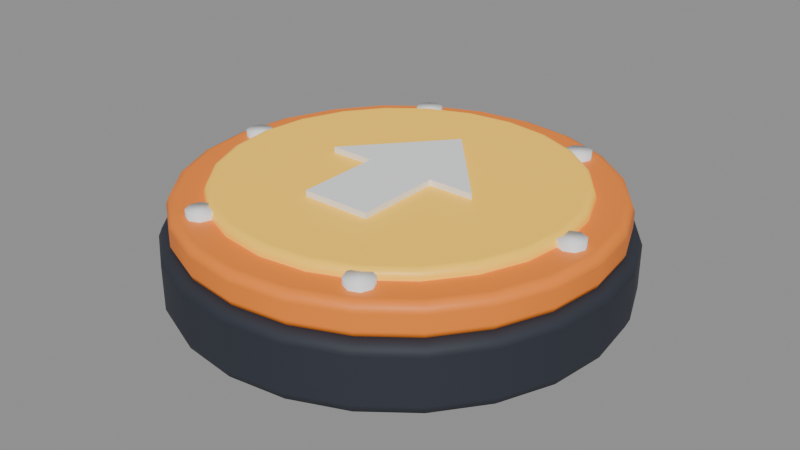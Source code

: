# Source: PROP_Trampoline.blend  (saved by Blender 5.2.45; exported with 4.5.12 LTS)
import bpy
from mathutils import Matrix  # noqa: F401  (used for matrix-valued properties, if any)

bpy.ops.wm.read_factory_settings(use_empty=True)
scene = bpy.context.scene
scene.name = 'Scene'

# ---- collections
col_prop_trampoline = bpy.data.collections.new('PROP_Trampoline'); scene.collection.children.link(col_prop_trampoline)

# ---- materials (node trees are filled in below, after node groups)
mat_m_dark = bpy.data.materials.new('M_Dark')
mat_m_dark.diffuse_color = (0.02315, 0.02843, 0.04231, 1.0)
mat_m_impulseorange = bpy.data.materials.new('M_ImpulseOrange')
mat_m_impulseorange.diffuse_color = (1.0, 0.2542, 0.02315, 1.0)
mat_m_impulseyellow = bpy.data.materials.new('M_ImpulseYellow')
mat_m_impulseyellow.diffuse_color = (1.0, 0.5841, 0.04519, 1.0)
mat_m_white = bpy.data.materials.new('M_White')
mat_m_white.diffuse_color = (0.9216, 0.9301, 0.9473, 1.0)

# ---- material node trees
mat_m_dark.use_nodes = True; mat_m_dark.node_tree.nodes.clear()
_N = mat_m_dark.node_tree.nodes; _L = mat_m_dark.node_tree.links
n0 = _N.new('ShaderNodeBsdfPrincipled'); n0.name = 'Principled BSDF'; n0.location = (-200, 100)
n0.inputs[0].default_value = (0.02315, 0.02843, 0.04231, 1.0)
n0.inputs[2].default_value = 0.7
n0.inputs[10].default_value = 0.005
n1 = _N.new('ShaderNodeOutputMaterial'); n1.name = 'Material Output'; n1.location = (200, 100)
_L.new(n0.outputs[0], n1.inputs[0])
n1.is_active_output = True
mat_m_impulseorange.use_nodes = True; mat_m_impulseorange.node_tree.nodes.clear()
_N = mat_m_impulseorange.node_tree.nodes; _L = mat_m_impulseorange.node_tree.links
n0 = _N.new('ShaderNodeBsdfPrincipled'); n0.name = 'Principled BSDF'; n0.location = (-200, 100)
n0.inputs[0].default_value = (1.0, 0.2542, 0.02315, 1.0)
n0.inputs[2].default_value = 0.55
n0.inputs[10].default_value = 0.005
n1 = _N.new('ShaderNodeOutputMaterial'); n1.name = 'Material Output'; n1.location = (200, 100)
_L.new(n0.outputs[0], n1.inputs[0])
n1.is_active_output = True
mat_m_impulseyellow.use_nodes = True; mat_m_impulseyellow.node_tree.nodes.clear()
_N = mat_m_impulseyellow.node_tree.nodes; _L = mat_m_impulseyellow.node_tree.links
n0 = _N.new('ShaderNodeBsdfPrincipled'); n0.name = 'Principled BSDF'; n0.location = (-200, 100)
n0.inputs[0].default_value = (1.0, 0.5841, 0.04519, 1.0)
n0.inputs[2].default_value = 0.45
n0.inputs[10].default_value = 0.005
n0.inputs[27].default_value = (1.0, 0.5841, 0.04519, 1.0)
n0.inputs[28].default_value = 0.35
n1 = _N.new('ShaderNodeOutputMaterial'); n1.name = 'Material Output'; n1.location = (200, 100)
_L.new(n0.outputs[0], n1.inputs[0])
n1.is_active_output = True
mat_m_white.use_nodes = True; mat_m_white.node_tree.nodes.clear()
_N = mat_m_white.node_tree.nodes; _L = mat_m_white.node_tree.links
n0 = _N.new('ShaderNodeBsdfPrincipled'); n0.name = 'Principled BSDF'; n0.location = (-200, 100)
n0.inputs[0].default_value = (0.9216, 0.9301, 0.9473, 1.0)
n0.inputs[2].default_value = 0.6
n0.inputs[10].default_value = 0.005
n1 = _N.new('ShaderNodeOutputMaterial'); n1.name = 'Material Output'; n1.location = (200, 100)
_L.new(n0.outputs[0], n1.inputs[0])
n1.is_active_output = True

# ---- meshes
me_base = bpy.data.meshes.new('Base')
me_base.from_pydata([(0.0, 1.15, -0.175), (0.0, 1.15, 0.175), (0.2976, 1.111, -0.175), (0.2976, 1.111, 0.175), (0.575, 0.9959, -0.175), (0.575, 0.9959, 0.175), (0.8132, 0.8132, -0.175), (0.8132, 0.8132, 0.175), (0.9959, 0.575, -0.175), (0.9959, 0.575, 0.175), (1.111, 0.2976, -0.175), (1.111, 0.2976, 0.175), (1.15, 0.0, -0.175), (1.15, 0.0, 0.175), (1.111, -0.2976, -0.175), (1.111, -0.2976, 0.175), (0.9959, -0.575, -0.175), (0.9959, -0.575, 0.175), (0.8132, -0.8132, -0.175), (0.8132, -0.8132, 0.175), (0.575, -0.9959, -0.175), (0.575, -0.9959, 0.175), (0.2976, -1.111, -0.175), (0.2976, -1.111, 0.175), (0.0, -1.15, -0.175), (0.0, -1.15, 0.175), (-0.2976, -1.111, -0.175), (-0.2976, -1.111, 0.175), (-0.575, -0.9959, -0.175), (-0.575, -0.9959, 0.175), (-0.8132, -0.8132, -0.175), (-0.8132, -0.8132, 0.175), (-0.9959, -0.575, -0.175), (-0.9959, -0.575, 0.175), (-1.111, -0.2976, -0.175), (-1.111, -0.2976, 0.175), (-1.15, 0.0, -0.175), (-1.15, 0.0, 0.175), (-1.111, 0.2976, -0.175), (-1.111, 0.2976, 0.175), (-0.9959, 0.575, -0.175), (-0.9959, 0.575, 0.175), (-0.8132, 0.8132, -0.175), (-0.8132, 0.8132, 0.175), (-0.575, 0.9959, -0.175), (-0.575, 0.9959, 0.175), (-0.2976, 1.111, -0.175), (-0.2976, 1.111, 0.175)], [], [(0, 1, 3, 2), (2, 3, 5, 4), (4, 5, 7, 6), (6, 7, 9, 8), (8, 9, 11, 10), (10, 11, 13, 12), (12, 13, 15, 14), (14, 15, 17, 16), (16, 17, 19, 18), (18, 19, 21, 20), (20, 21, 23, 22), (22, 23, 25, 24), (24, 25, 27, 26), (26, 27, 29, 28), (28, 29, 31, 30), (30, 31, 33, 32), (32, 33, 35, 34), (34, 35, 37, 36), (36, 37, 39, 38), (38, 39, 41, 40), (40, 41, 43, 42), (42, 43, 45, 44), (3, 1, 47, 45, 43, 41, 39, 37, 35, 33, 31, 29, 27, 25, 23, 21, 19, 17, 15, 13, 11, 9, 7, 5), (44, 45, 47, 46), (46, 47, 1, 0), (0, 2, 4, 6, 8, 10, 12, 14, 16, 18, 20, 22, 24, 26, 28, 30, 32, 34, 36, 38, 40, 42, 44, 46)])
me_base.polygons.foreach_set('use_smooth', [True] * 26)
me_base.materials.append(mat_m_dark)
me_base.update()
me_ring = bpy.data.meshes.new('Ring')
me_ring.from_pydata([(0.0, 1.1, -0.09), (0.0, 1.1, 0.09), (0.2847, 1.063, -0.09), (0.2847, 1.063, 0.09), (0.55, 0.9526, -0.09), (0.55, 0.9526, 0.09), (0.7778, 0.7778, -0.09), (0.7778, 0.7778, 0.09), (0.9526, 0.55, -0.09), (0.9526, 0.55, 0.09), (1.063, 0.2847, -0.09), (1.063, 0.2847, 0.09), (1.1, 0.0, -0.09), (1.1, 0.0, 0.09), (1.063, -0.2847, -0.09), (1.063, -0.2847, 0.09), (0.9526, -0.55, -0.09), (0.9526, -0.55, 0.09), (0.7778, -0.7778, -0.09), (0.7778, -0.7778, 0.09), (0.55, -0.9526, -0.09), (0.55, -0.9526, 0.09), (0.2847, -1.063, -0.09), (0.2847, -1.063, 0.09), (0.0, -1.1, -0.09), (0.0, -1.1, 0.09), (-0.2847, -1.063, -0.09), (-0.2847, -1.063, 0.09), (-0.55, -0.9526, -0.09), (-0.55, -0.9526, 0.09), (-0.7778, -0.7778, -0.09), (-0.7778, -0.7778, 0.09), (-0.9526, -0.55, -0.09), (-0.9526, -0.55, 0.09), (-1.063, -0.2847, -0.09), (-1.063, -0.2847, 0.09), (-1.1, 0.0, -0.09), (-1.1, 0.0, 0.09), (-1.063, 0.2847, -0.09), (-1.063, 0.2847, 0.09), (-0.9526, 0.55, -0.09), (-0.9526, 0.55, 0.09), (-0.7778, 0.7778, -0.09), (-0.7778, 0.7778, 0.09), (-0.55, 0.9526, -0.09), (-0.55, 0.9526, 0.09), (-0.2847, 1.063, -0.09), (-0.2847, 1.063, 0.09)], [], [(0, 1, 3, 2), (2, 3, 5, 4), (4, 5, 7, 6), (6, 7, 9, 8), (8, 9, 11, 10), (10, 11, 13, 12), (12, 13, 15, 14), (14, 15, 17, 16), (16, 17, 19, 18), (18, 19, 21, 20), (20, 21, 23, 22), (22, 23, 25, 24), (24, 25, 27, 26), (26, 27, 29, 28), (28, 29, 31, 30), (30, 31, 33, 32), (32, 33, 35, 34), (34, 35, 37, 36), (36, 37, 39, 38), (38, 39, 41, 40), (40, 41, 43, 42), (42, 43, 45, 44), (3, 1, 47, 45, 43, 41, 39, 37, 35, 33, 31, 29, 27, 25, 23, 21, 19, 17, 15, 13, 11, 9, 7, 5), (44, 45, 47, 46), (46, 47, 1, 0), (0, 2, 4, 6, 8, 10, 12, 14, 16, 18, 20, 22, 24, 26, 28, 30, 32, 34, 36, 38, 40, 42, 44, 46)])
me_ring.polygons.foreach_set('use_smooth', [True] * 26)
me_ring.materials.append(mat_m_impulseorange)
me_ring.update()
me_pad = bpy.data.meshes.new('Pad')
me_pad.from_pydata([(0.0, 0.92, -0.06), (0.0, 0.92, 0.06), (0.2381, 0.8887, -0.06), (0.2381, 0.8887, 0.06), (0.46, 0.7967, -0.06), (0.46, 0.7967, 0.06), (0.6505, 0.6505, -0.06), (0.6505, 0.6505, 0.06), (0.7967, 0.46, -0.06), (0.7967, 0.46, 0.06), (0.8887, 0.2381, -0.06), (0.8887, 0.2381, 0.06), (0.92, 0.0, -0.06), (0.92, 0.0, 0.06), (0.8887, -0.2381, -0.06), (0.8887, -0.2381, 0.06), (0.7967, -0.46, -0.06), (0.7967, -0.46, 0.06), (0.6505, -0.6505, -0.06), (0.6505, -0.6505, 0.06), (0.46, -0.7967, -0.06), (0.46, -0.7967, 0.06), (0.2381, -0.8887, -0.06), (0.2381, -0.8887, 0.06), (0.0, -0.92, -0.06), (0.0, -0.92, 0.06), (-0.2381, -0.8887, -0.06), (-0.2381, -0.8887, 0.06), (-0.46, -0.7967, -0.06), (-0.46, -0.7967, 0.06), (-0.6505, -0.6505, -0.06), (-0.6505, -0.6505, 0.06), (-0.7967, -0.46, -0.06), (-0.7967, -0.46, 0.06), (-0.8887, -0.2381, -0.06), (-0.8887, -0.2381, 0.06), (-0.92, 0.0, -0.06), (-0.92, 0.0, 0.06), (-0.8887, 0.2381, -0.06), (-0.8887, 0.2381, 0.06), (-0.7967, 0.46, -0.06), (-0.7967, 0.46, 0.06), (-0.6505, 0.6505, -0.06), (-0.6505, 0.6505, 0.06), (-0.46, 0.7967, -0.06), (-0.46, 0.7967, 0.06), (-0.2381, 0.8887, -0.06), (-0.2381, 0.8887, 0.06)], [], [(0, 1, 3, 2), (2, 3, 5, 4), (4, 5, 7, 6), (6, 7, 9, 8), (8, 9, 11, 10), (10, 11, 13, 12), (12, 13, 15, 14), (14, 15, 17, 16), (16, 17, 19, 18), (18, 19, 21, 20), (20, 21, 23, 22), (22, 23, 25, 24), (24, 25, 27, 26), (26, 27, 29, 28), (28, 29, 31, 30), (30, 31, 33, 32), (32, 33, 35, 34), (34, 35, 37, 36), (36, 37, 39, 38), (38, 39, 41, 40), (40, 41, 43, 42), (42, 43, 45, 44), (3, 1, 47, 45, 43, 41, 39, 37, 35, 33, 31, 29, 27, 25, 23, 21, 19, 17, 15, 13, 11, 9, 7, 5), (44, 45, 47, 46), (46, 47, 1, 0), (0, 2, 4, 6, 8, 10, 12, 14, 16, 18, 20, 22, 24, 26, 28, 30, 32, 34, 36, 38, 40, 42, 44, 46)])
me_pad.polygons.foreach_set('use_smooth', [True] * 26)
me_pad.materials.append(mat_m_impulseyellow)
me_pad.update()
me_arrow = bpy.data.meshes.new('Arrow')
me_arrow.from_pydata([(-0.18, -0.45, 0.0), (0.18, -0.45, 0.0), (0.18, 0.0, 0.0), (0.42, 0.0, 0.0), (0.0, 0.48, 0.0), (-0.42, 0.0, 0.0), (-0.18, 0.0, 0.0), (-0.18, -0.45, 0.03), (0.18, -0.45, 0.03), (0.18, 0.0, 0.03), (0.42, 0.0, 0.03), (0.0, 0.48, 0.03), (-0.42, 0.0, 0.03), (-0.18, 0.0, 0.03)], [], [(6, 5, 4, 3, 2, 1, 0), (7, 8, 9, 10, 11, 12, 13), (0, 1, 8, 7), (1, 2, 9, 8), (2, 3, 10, 9), (3, 4, 11, 10), (4, 5, 12, 11), (5, 6, 13, 12), (6, 0, 7, 13)])
me_arrow.materials.append(mat_m_white)
me_arrow.update()
me_spring_0 = bpy.data.meshes.new('Spring_0')
me_spring_0.from_pydata([(0.0, 0.07, -0.125), (0.0, 0.07, 0.125), (0.0495, 0.0495, -0.125), (0.0495, 0.0495, 0.125), (0.07, 0.0, -0.125), (0.07, 0.0, 0.125), (0.0495, -0.0495, -0.125), (0.0495, -0.0495, 0.125), (0.0, -0.07, -0.125), (0.0, -0.07, 0.125), (-0.0495, -0.0495, -0.125), (-0.0495, -0.0495, 0.125), (-0.07, 0.0, -0.125), (-0.07, 0.0, 0.125), (-0.0495, 0.0495, -0.125), (-0.0495, 0.0495, 0.125)], [], [(0, 1, 3, 2), (2, 3, 5, 4), (4, 5, 7, 6), (6, 7, 9, 8), (8, 9, 11, 10), (10, 11, 13, 12), (3, 1, 15, 13, 11, 9, 7, 5), (12, 13, 15, 14), (14, 15, 1, 0), (0, 2, 4, 6, 8, 10, 12, 14)])
me_spring_0.polygons.foreach_set('use_smooth', [True] * 10)
_k = set([(0, 1), (0, 2), (0, 14), (1, 3), (1, 15), (2, 3), (2, 4), (3, 5), (4, 5), (4, 6), (5, 7), (6, 7), (6, 8), (7, 9), (8, 9), (8, 10), (9, 11), (10, 11), (10, 12), (11, 13), (12, 13), (12, 14), (13, 15), (14, 15)])
me_spring_0.attributes.new('sharp_edge', 'BOOLEAN', 'EDGE').data.foreach_set('value', [ (min(e.vertices), max(e.vertices)) in _k for e in me_spring_0.edges])
me_spring_0.materials.append(mat_m_white)
me_spring_0.update()
me_spring_1 = bpy.data.meshes.new('Spring_1')
me_spring_1.from_pydata([(0.0, 0.07, -0.125), (0.0, 0.07, 0.125), (0.0495, 0.0495, -0.125), (0.0495, 0.0495, 0.125), (0.07, 0.0, -0.125), (0.07, 0.0, 0.125), (0.0495, -0.0495, -0.125), (0.0495, -0.0495, 0.125), (0.0, -0.07, -0.125), (0.0, -0.07, 0.125), (-0.0495, -0.0495, -0.125), (-0.0495, -0.0495, 0.125), (-0.07, 0.0, -0.125), (-0.07, 0.0, 0.125), (-0.0495, 0.0495, -0.125), (-0.0495, 0.0495, 0.125)], [], [(0, 1, 3, 2), (2, 3, 5, 4), (4, 5, 7, 6), (6, 7, 9, 8), (8, 9, 11, 10), (10, 11, 13, 12), (3, 1, 15, 13, 11, 9, 7, 5), (12, 13, 15, 14), (14, 15, 1, 0), (0, 2, 4, 6, 8, 10, 12, 14)])
me_spring_1.polygons.foreach_set('use_smooth', [True] * 10)
_k = set([(0, 1), (0, 2), (0, 14), (1, 3), (1, 15), (2, 3), (2, 4), (3, 5), (4, 5), (4, 6), (5, 7), (6, 7), (6, 8), (7, 9), (8, 9), (8, 10), (9, 11), (10, 11), (10, 12), (11, 13), (12, 13), (12, 14), (13, 15), (14, 15)])
me_spring_1.attributes.new('sharp_edge', 'BOOLEAN', 'EDGE').data.foreach_set('value', [ (min(e.vertices), max(e.vertices)) in _k for e in me_spring_1.edges])
me_spring_1.materials.append(mat_m_white)
me_spring_1.update()
me_spring_2 = bpy.data.meshes.new('Spring_2')
me_spring_2.from_pydata([(0.0, 0.07, -0.125), (0.0, 0.07, 0.125), (0.0495, 0.0495, -0.125), (0.0495, 0.0495, 0.125), (0.07, 0.0, -0.125), (0.07, 0.0, 0.125), (0.0495, -0.0495, -0.125), (0.0495, -0.0495, 0.125), (0.0, -0.07, -0.125), (0.0, -0.07, 0.125), (-0.0495, -0.0495, -0.125), (-0.0495, -0.0495, 0.125), (-0.07, 0.0, -0.125), (-0.07, 0.0, 0.125), (-0.0495, 0.0495, -0.125), (-0.0495, 0.0495, 0.125)], [], [(0, 1, 3, 2), (2, 3, 5, 4), (4, 5, 7, 6), (6, 7, 9, 8), (8, 9, 11, 10), (10, 11, 13, 12), (3, 1, 15, 13, 11, 9, 7, 5), (12, 13, 15, 14), (14, 15, 1, 0), (0, 2, 4, 6, 8, 10, 12, 14)])
me_spring_2.polygons.foreach_set('use_smooth', [True] * 10)
_k = set([(0, 1), (0, 2), (0, 14), (1, 3), (1, 15), (2, 3), (2, 4), (3, 5), (4, 5), (4, 6), (5, 7), (6, 7), (6, 8), (7, 9), (8, 9), (8, 10), (9, 11), (10, 11), (10, 12), (11, 13), (12, 13), (12, 14), (13, 15), (14, 15)])
me_spring_2.attributes.new('sharp_edge', 'BOOLEAN', 'EDGE').data.foreach_set('value', [ (min(e.vertices), max(e.vertices)) in _k for e in me_spring_2.edges])
me_spring_2.materials.append(mat_m_white)
me_spring_2.update()
me_spring_3 = bpy.data.meshes.new('Spring_3')
me_spring_3.from_pydata([(0.0, 0.07, -0.125), (0.0, 0.07, 0.125), (0.0495, 0.0495, -0.125), (0.0495, 0.0495, 0.125), (0.07, 0.0, -0.125), (0.07, 0.0, 0.125), (0.0495, -0.0495, -0.125), (0.0495, -0.0495, 0.125), (0.0, -0.07, -0.125), (0.0, -0.07, 0.125), (-0.0495, -0.0495, -0.125), (-0.0495, -0.0495, 0.125), (-0.07, 0.0, -0.125), (-0.07, 0.0, 0.125), (-0.0495, 0.0495, -0.125), (-0.0495, 0.0495, 0.125)], [], [(0, 1, 3, 2), (2, 3, 5, 4), (4, 5, 7, 6), (6, 7, 9, 8), (8, 9, 11, 10), (10, 11, 13, 12), (3, 1, 15, 13, 11, 9, 7, 5), (12, 13, 15, 14), (14, 15, 1, 0), (0, 2, 4, 6, 8, 10, 12, 14)])
me_spring_3.polygons.foreach_set('use_smooth', [True] * 10)
_k = set([(0, 1), (0, 2), (0, 14), (1, 3), (1, 15), (2, 3), (2, 4), (3, 5), (4, 5), (4, 6), (5, 7), (6, 7), (6, 8), (7, 9), (8, 9), (8, 10), (9, 11), (10, 11), (10, 12), (11, 13), (12, 13), (12, 14), (13, 15), (14, 15)])
me_spring_3.attributes.new('sharp_edge', 'BOOLEAN', 'EDGE').data.foreach_set('value', [ (min(e.vertices), max(e.vertices)) in _k for e in me_spring_3.edges])
me_spring_3.materials.append(mat_m_white)
me_spring_3.update()
me_spring_4 = bpy.data.meshes.new('Spring_4')
me_spring_4.from_pydata([(0.0, 0.07, -0.125), (0.0, 0.07, 0.125), (0.0495, 0.0495, -0.125), (0.0495, 0.0495, 0.125), (0.07, 0.0, -0.125), (0.07, 0.0, 0.125), (0.0495, -0.0495, -0.125), (0.0495, -0.0495, 0.125), (0.0, -0.07, -0.125), (0.0, -0.07, 0.125), (-0.0495, -0.0495, -0.125), (-0.0495, -0.0495, 0.125), (-0.07, 0.0, -0.125), (-0.07, 0.0, 0.125), (-0.0495, 0.0495, -0.125), (-0.0495, 0.0495, 0.125)], [], [(0, 1, 3, 2), (2, 3, 5, 4), (4, 5, 7, 6), (6, 7, 9, 8), (8, 9, 11, 10), (10, 11, 13, 12), (3, 1, 15, 13, 11, 9, 7, 5), (12, 13, 15, 14), (14, 15, 1, 0), (0, 2, 4, 6, 8, 10, 12, 14)])
me_spring_4.polygons.foreach_set('use_smooth', [True] * 10)
_k = set([(0, 1), (0, 2), (0, 14), (1, 3), (1, 15), (2, 3), (2, 4), (3, 5), (4, 5), (4, 6), (5, 7), (6, 7), (6, 8), (7, 9), (8, 9), (8, 10), (9, 11), (10, 11), (10, 12), (11, 13), (12, 13), (12, 14), (13, 15), (14, 15)])
me_spring_4.attributes.new('sharp_edge', 'BOOLEAN', 'EDGE').data.foreach_set('value', [ (min(e.vertices), max(e.vertices)) in _k for e in me_spring_4.edges])
me_spring_4.materials.append(mat_m_white)
me_spring_4.update()
me_spring_5 = bpy.data.meshes.new('Spring_5')
me_spring_5.from_pydata([(0.0, 0.07, -0.125), (0.0, 0.07, 0.125), (0.0495, 0.0495, -0.125), (0.0495, 0.0495, 0.125), (0.07, 0.0, -0.125), (0.07, 0.0, 0.125), (0.0495, -0.0495, -0.125), (0.0495, -0.0495, 0.125), (0.0, -0.07, -0.125), (0.0, -0.07, 0.125), (-0.0495, -0.0495, -0.125), (-0.0495, -0.0495, 0.125), (-0.07, 0.0, -0.125), (-0.07, 0.0, 0.125), (-0.0495, 0.0495, -0.125), (-0.0495, 0.0495, 0.125)], [], [(0, 1, 3, 2), (2, 3, 5, 4), (4, 5, 7, 6), (6, 7, 9, 8), (8, 9, 11, 10), (10, 11, 13, 12), (3, 1, 15, 13, 11, 9, 7, 5), (12, 13, 15, 14), (14, 15, 1, 0), (0, 2, 4, 6, 8, 10, 12, 14)])
me_spring_5.polygons.foreach_set('use_smooth', [True] * 10)
_k = set([(0, 1), (0, 2), (0, 14), (1, 3), (1, 15), (2, 3), (2, 4), (3, 5), (4, 5), (4, 6), (5, 7), (6, 7), (6, 8), (7, 9), (8, 9), (8, 10), (9, 11), (10, 11), (10, 12), (11, 13), (12, 13), (12, 14), (13, 15), (14, 15)])
me_spring_5.attributes.new('sharp_edge', 'BOOLEAN', 'EDGE').data.foreach_set('value', [ (min(e.vertices), max(e.vertices)) in _k for e in me_spring_5.edges])
me_spring_5.materials.append(mat_m_white)
me_spring_5.update()

# ---- objects
ob_base = bpy.data.objects.new('Base', me_base)
ob_ring = bpy.data.objects.new('Ring', me_ring)
ob_pad = bpy.data.objects.new('Pad', me_pad)
ob_arrow = bpy.data.objects.new('Arrow', me_arrow)
ob_spring_0 = bpy.data.objects.new('Spring_0', me_spring_0)
ob_spring_1 = bpy.data.objects.new('Spring_1', me_spring_1)
ob_spring_2 = bpy.data.objects.new('Spring_2', me_spring_2)
ob_spring_3 = bpy.data.objects.new('Spring_3', me_spring_3)
ob_spring_4 = bpy.data.objects.new('Spring_4', me_spring_4)
ob_spring_5 = bpy.data.objects.new('Spring_5', me_spring_5)

# ---- transforms, parenting, visibility, modifiers, constraints
ob_base.location = (0.0, 0.0, 0.175)
_m = ob_base.modifiers.new('Bevel', 'BEVEL')
_m.width = 0.06
_m.width_pct = 0.06
_m.segments = 2
_m.harden_normals = True
ob_ring.location = (0.0, 0.0, 0.42)
_m = ob_ring.modifiers.new('Bevel', 'BEVEL')
_m.width = 0.05
_m.width_pct = 0.05
_m.segments = 2
_m.harden_normals = True
ob_pad.location = (0.0, 0.0, 0.5)
_m = ob_pad.modifiers.new('Bevel', 'BEVEL')
_m.width = 0.04
_m.width_pct = 0.04
_m.segments = 2
_m.harden_normals = True
ob_arrow.parent = ob_pad
ob_arrow.matrix_parent_inverse = Matrix(((1.0, -0.0, 0.0, -0.0), (-0.0, 1.0, -0.0, 0.0), (0.0, -0.0, 1.0, -0.5), (-0.0, 0.0, -0.0, 1.0)))
ob_arrow.location = (0.0, 0.0, 0.56)
ob_spring_0.location = (0.95, 0.0, 0.42)
ob_spring_1.location = (0.475, 0.8227, 0.42)
ob_spring_2.location = (-0.475, 0.8227, 0.42)
ob_spring_3.location = (-0.95, 1.163e-16, 0.42)
ob_spring_4.location = (-0.475, -0.8227, 0.42)
ob_spring_5.location = (0.475, -0.8227, 0.42)

# ---- collection membership
col_prop_trampoline.objects.link(ob_base)
col_prop_trampoline.objects.link(ob_ring)
col_prop_trampoline.objects.link(ob_pad)
col_prop_trampoline.objects.link(ob_arrow)
col_prop_trampoline.objects.link(ob_spring_0)
col_prop_trampoline.objects.link(ob_spring_1)
col_prop_trampoline.objects.link(ob_spring_2)
col_prop_trampoline.objects.link(ob_spring_3)
col_prop_trampoline.objects.link(ob_spring_4)
col_prop_trampoline.objects.link(ob_spring_5)

# ---- scene / render settings (as saved in the file)
scene.frame_start = 1; scene.frame_end = 250; scene.frame_set(1)
scene.render.engine = 'BLENDER_EEVEE_NEXT'
scene.render.fps = 30
scene.render.bake_bias = 0.0
scene.render.bake_samples = 0
scene.render.compositor_device = 'GPU'
scene.eevee.use_volume_custom_range = False
scene.eevee.fast_gi_thickness_near = 0.1
scene.eevee.fast_gi_thickness_far = 0.0
scene.eevee.ray_tracing_options.screen_trace_thickness = 0.1
bpy.context.view_layer.update()

# ---- added for rendering (the .blend has no active camera and no usable light): camera, sun + grey world if the file has none
cam_auto = bpy.data.cameras.new('AutoCamera')
cam_auto.lens = 50.0
cam_auto.sensor_width = 36.0
cam_auto.clip_end = 1000.0
ob_auto_camera = bpy.data.objects.new('AutoCamera', cam_auto)
scene.collection.objects.link(ob_auto_camera)
ob_auto_camera.location = (3.05858, -3.67029, 2.74186)
ob_auto_camera.rotation_euler = (1.09748, -7.21219e-08, 0.694738)
scene.camera = ob_auto_camera
light_auto_sun = bpy.data.lights.new('AutoSun', 'SUN')
light_auto_sun.energy = 3.0
light_auto_sun.angle = 0.0523599
ob_auto_sun = bpy.data.objects.new('AutoSun', light_auto_sun)
scene.collection.objects.link(ob_auto_sun)
ob_auto_sun.rotation_euler = (0.872665, 0.174533, 0.523599)
if scene.world is None:
    world_auto = bpy.data.worlds.new('AutoWorld')
    world_auto.color = (0.3, 0.3, 0.3)
    scene.world = world_auto
bpy.context.view_layer.update()
